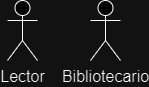

The diagram above was exported from draw.io. Its source (the exported page's mxGraphModel, read from the mxfile embedded in the PNG):
<mxGraphModel dx="1633" dy="839" grid="0" gridSize="10" guides="1" tooltips="1" connect="1" arrows="1" fold="1" page="0" pageScale="1" pageWidth="827" pageHeight="1169" math="0" shadow="0">
  <root>
    <mxCell id="0" />
    <mxCell id="1" parent="0" />
    <mxCell id="5cU2vY1hUxvqcfgk-ces-1" value="Lector" style="shape=umlActor;html=1;verticalLabelPosition=bottom;verticalAlign=top;align=center;fontSize=16;" vertex="1" parent="1">
      <mxGeometry x="15" y="21" width="30" height="60" as="geometry" />
    </mxCell>
    <mxCell id="5cU2vY1hUxvqcfgk-ces-2" value="Bibliotecario" style="shape=umlActor;html=1;verticalLabelPosition=bottom;verticalAlign=top;align=center;fontSize=16;" vertex="1" parent="1">
      <mxGeometry x="98" y="21" width="30" height="60" as="geometry" />
    </mxCell>
  </root>
</mxGraphModel>